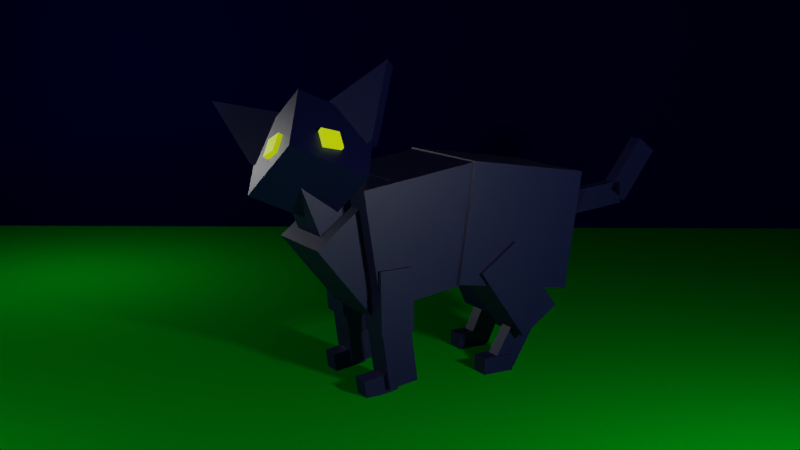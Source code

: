 # Source: cubecat.blend  (saved by Blender 3.0.42; exported with 4.5.12 LTS)
import bpy
from mathutils import Matrix  # noqa: F401  (used for matrix-valued properties, if any)

bpy.ops.wm.read_factory_settings(use_empty=True)
scene = bpy.context.scene
scene.name = 'Scene'

# ---- collections
col_collection = bpy.data.collections.new('Collection'); scene.collection.children.link(col_collection)
col_light = bpy.data.collections.new('Light'); scene.collection.children.link(col_light)
col_cat = bpy.data.collections.new('Cat'); scene.collection.children.link(col_cat)

# ---- materials (node trees are filled in below, after node groups)
mat_ground = bpy.data.materials.new('Ground')
mat_ground.use_transparent_shadow = False
mat_background = bpy.data.materials.new('Background')
mat_background.use_transparent_shadow = False
mat_fur = bpy.data.materials.new('Fur')
mat_fur.use_transparent_shadow = False
mat_eye = bpy.data.materials.new('Eye')
mat_eye.use_transparent_shadow = False

# ---- material node trees
mat_ground.use_nodes = True; mat_ground.node_tree.nodes.clear()
_N = mat_ground.node_tree.nodes; _L = mat_ground.node_tree.links
n0 = _N.new('ShaderNodeBsdfPrincipled'); n0.name = 'Principled BSDF'; n0.location = (10, 300)
n0.distribution = 'GGX'
n0.subsurface_method = 'RANDOM_WALK_SKIN'
n0.inputs[0].default_value = (0.0, 0.2462, 0.004555, 1.0)
n0.inputs[2].default_value = 0.5039
n0.inputs[3].default_value = 1.45
n0.inputs[13].default_value = 0.0
n0.inputs[27].default_value = (0.0, 0.0, 0.0, 1.0)
n0.inputs[28].default_value = 1.0
n1 = _N.new('ShaderNodeOutputMaterial'); n1.name = 'Material Output'; n1.location = (300, 300)
_L.new(n0.outputs[0], n1.inputs[0])
n1.is_active_output = True
mat_background.use_nodes = True; mat_background.node_tree.nodes.clear()
_N = mat_background.node_tree.nodes; _L = mat_background.node_tree.links
n0 = _N.new('ShaderNodeBsdfPrincipled'); n0.name = 'Principled BSDF'; n0.location = (10, 300)
n0.distribution = 'GGX'
n0.subsurface_method = 'RANDOM_WALK_SKIN'
n0.inputs[0].default_value = (0.0, 0.000299, 0.0291, 1.0)
n0.inputs[2].default_value = 1.0
n0.inputs[3].default_value = 1.45
n0.inputs[13].default_value = 0.0
n0.inputs[27].default_value = (0.0, 0.0, 0.0, 1.0)
n0.inputs[28].default_value = 1.0
n1 = _N.new('ShaderNodeOutputMaterial'); n1.name = 'Material Output'; n1.location = (300, 300)
_L.new(n0.outputs[0], n1.inputs[0])
n1.is_active_output = True
mat_fur.use_nodes = True; mat_fur.node_tree.nodes.clear()
_N = mat_fur.node_tree.nodes; _L = mat_fur.node_tree.links
n0 = _N.new('ShaderNodeBsdfPrincipled'); n0.name = 'Principled BSDF'; n0.location = (10, 300)
n0.distribution = 'GGX'
n0.subsurface_method = 'RANDOM_WALK_SKIN'
n0.inputs[0].default_value = (0.0, 0.001693, 0.03965, 1.0)
n0.inputs[3].default_value = 1.45
n0.inputs[27].default_value = (0.0, 0.0, 0.0, 1.0)
n0.inputs[28].default_value = 1.0
n1 = _N.new('ShaderNodeOutputMaterial'); n1.name = 'Material Output'; n1.location = (300, 300)
_L.new(n0.outputs[0], n1.inputs[0])
n1.is_active_output = True
mat_eye.use_nodes = True; mat_eye.node_tree.nodes.clear()
_N = mat_eye.node_tree.nodes; _L = mat_eye.node_tree.links
n0 = _N.new('ShaderNodeBsdfPrincipled'); n0.name = 'Principled BSDF'; n0.location = (10, 300)
n0.distribution = 'GGX'
n0.subsurface_method = 'RANDOM_WALK_SKIN'
n0.inputs[0].default_value = (0.561, 0.8, 0.0, 1.0)
n0.inputs[3].default_value = 1.45
n0.inputs[27].default_value = (0.4072, 0.5488, 0.0, 1.0)
n0.inputs[28].default_value = 1.0
n1 = _N.new('ShaderNodeOutputMaterial'); n1.name = 'Material Output'; n1.location = (300, 300)
_L.new(n0.outputs[0], n1.inputs[0])
n1.is_active_output = True

# ---- world
world_world = bpy.data.worlds.new('World'); scene.world = world_world
world_world.use_nodes = True; world_world.node_tree.nodes.clear()
_N = world_world.node_tree.nodes; _L = world_world.node_tree.links
n0 = _N.new('ShaderNodeOutputWorld'); n0.name = 'World Output'; n0.location = (300, 300)
n1 = _N.new('ShaderNodeBackground'); n1.name = 'Background'; n1.location = (10, 300)
n1.inputs[0].default_value = (0.0, 0.001537, 0.02539, 1.0)
_L.new(n1.outputs[0], n0.inputs[0])
n0.is_active_output = True
world_world.color = (0.05088, 0.05088, 0.05088)
world_world.use_sun_shadow = False
world_world.sun_shadow_jitter_overblur = 0.0

# ---- cameras
cam_camera = bpy.data.cameras.new('Camera')
cam_camera.clip_end = 100.0
cam_camera.ortho_scale = 7.314

# ---- lights
light_point = bpy.data.lights.new('Point', 'POINT')
light_point.transmission_factor = 0.0
light_point.energy = 500.0
light_point.shadow_soft_size = 0.25
light_point.shadow_maximum_resolution = 0.006
light_point.use_absolute_resolution = True
light_point_001 = bpy.data.lights.new('Point.001', 'POINT')
light_point_001.transmission_factor = 0.0
light_point_001.use_shadow = False
light_point_001.energy = 200.0
light_point_001.shadow_soft_size = 0.25
light_point_001.shadow_maximum_resolution = 0.006
light_point_001.use_absolute_resolution = True
light_point_002 = bpy.data.lights.new('Point.002', 'POINT')
light_point_002.transmission_factor = 0.0
light_point_002.use_shadow = False
light_point_002.energy = 100.0
light_point_002.shadow_soft_size = 0.25
light_point_002.shadow_maximum_resolution = 0.006
light_point_002.use_absolute_resolution = True

# ---- meshes
me_plane_002 = bpy.data.meshes.new('Plane.002')
me_plane_002.from_pydata([(-1.0, -1.0, 0.0), (1.0, -1.0, 0.0), (-1.0, 1.0, 0.0), (1.0, 1.0, 0.0)], [], [(0, 1, 3, 2)])
_uv = me_plane_002.uv_layers.new(name='UVMap')
_uv.uv.foreach_set('vector', [0.0, 0.0, 1.0, 0.0, 1.0, 1.0, 0.0, 1.0])
me_plane_002.materials.append(mat_ground)
me_plane_002.use_remesh_fix_poles = True
me_plane_002.use_remesh_preserve_attributes = False
me_plane_002.update()
me_plane_003 = bpy.data.meshes.new('Plane.003')
me_plane_003.from_pydata([(-1.0, -1.0, 0.0), (1.0, -1.0, 0.0), (-1.0, 1.0, 0.0), (1.0, 1.0, 0.0)], [], [(0, 1, 3, 2)])
_uv = me_plane_003.uv_layers.new(name='UVMap')
_uv.uv.foreach_set('vector', [0.0, 0.0, 1.0, 0.0, 1.0, 1.0, 0.0, 1.0])
me_plane_003.materials.append(mat_background)
me_plane_003.use_remesh_fix_poles = True
me_plane_003.use_remesh_preserve_attributes = False
me_plane_003.update()
me_cube_005 = bpy.data.meshes.new('Cube.005')
me_cube_005.from_pydata([(-1.0, -1.0, -1.0), (-1.0, -1.0, 1.0), (-1.0, 1.0, -1.0), (-1.0, 1.0, 1.0), (1.0, -1.0, -1.0), (1.0, -1.0, 1.0), (1.0, 1.0, -1.0), (1.0, 1.0, 1.0)], [], [(0, 1, 3, 2), (2, 3, 7, 6), (6, 7, 5, 4), (4, 5, 1, 0), (2, 6, 4, 0), (7, 3, 1, 5)])
_uv = me_cube_005.uv_layers.new(name='UVMap')
_uv.uv.foreach_set('vector', [0.375, 0.0, 0.625, 0.0, 0.625, 0.25, 0.375, 0.25, 0.375, 0.25, 0.625, 0.25, 0.625, 0.5, 0.375, 0.5, 0.375, 0.5, 0.625, 0.5, 0.625, 0.75, 0.375, 0.75, 0.375, 0.75, 0.625, 0.75, 0.625, 1.0, 0.375, 1.0, 0.125, 0.5, 0.375, 0.5, 0.375, 0.75, 0.125, 0.75, 0.625, 0.5, 0.875, 0.5, 0.875, 0.75, 0.625, 0.75])
me_cube_005.materials.append(mat_fur)
me_cube_005.use_remesh_fix_poles = True
me_cube_005.use_remesh_preserve_attributes = False
me_cube_005.update()
me_cube_006 = bpy.data.meshes.new('Cube.006')
me_cube_006.from_pydata([(-1.0, -1.0, -1.0), (-1.0, -1.0, 1.0), (-1.0, 1.0, -1.0), (-1.0, 1.0, 1.0), (1.0, -1.0, -1.0), (1.0, -1.0, 1.0), (1.0, 1.0, -1.0), (1.0, 1.0, 1.0)], [], [(0, 1, 3, 2), (2, 3, 7, 6), (6, 7, 5, 4), (4, 5, 1, 0), (2, 6, 4, 0), (7, 3, 1, 5)])
_uv = me_cube_006.uv_layers.new(name='UVMap')
_uv.uv.foreach_set('vector', [0.375, 0.0, 0.625, 0.0, 0.625, 0.25, 0.375, 0.25, 0.375, 0.25, 0.625, 0.25, 0.625, 0.5, 0.375, 0.5, 0.375, 0.5, 0.625, 0.5, 0.625, 0.75, 0.375, 0.75, 0.375, 0.75, 0.625, 0.75, 0.625, 1.0, 0.375, 1.0, 0.125, 0.5, 0.375, 0.5, 0.375, 0.75, 0.125, 0.75, 0.625, 0.5, 0.875, 0.5, 0.875, 0.75, 0.625, 0.75])
me_cube_006.materials.append(mat_fur)
me_cube_006.use_remesh_fix_poles = True
me_cube_006.use_remesh_preserve_attributes = False
me_cube_006.update()
me_cube_007 = bpy.data.meshes.new('Cube.007')
me_cube_007.from_pydata([(-1.0, -1.0, -1.0), (-1.0, -1.0, 1.0), (-1.0, 1.0, -1.0), (-1.0, 1.0, 1.0), (1.0, -1.0, -1.0), (1.0, -1.0, 1.0), (1.0, 1.0, -1.0), (1.0, 1.0, 1.0)], [], [(0, 1, 3, 2), (2, 3, 7, 6), (6, 7, 5, 4), (4, 5, 1, 0), (2, 6, 4, 0), (7, 3, 1, 5)])
_uv = me_cube_007.uv_layers.new(name='UVMap')
_uv.uv.foreach_set('vector', [0.375, 0.0, 0.625, 0.0, 0.625, 0.25, 0.375, 0.25, 0.375, 0.25, 0.625, 0.25, 0.625, 0.5, 0.375, 0.5, 0.375, 0.5, 0.625, 0.5, 0.625, 0.75, 0.375, 0.75, 0.375, 0.75, 0.625, 0.75, 0.625, 1.0, 0.375, 1.0, 0.125, 0.5, 0.375, 0.5, 0.375, 0.75, 0.125, 0.75, 0.625, 0.5, 0.875, 0.5, 0.875, 0.75, 0.625, 0.75])
me_cube_007.materials.append(mat_fur)
me_cube_007.use_remesh_fix_poles = True
me_cube_007.use_remesh_preserve_attributes = False
me_cube_007.update()
me_cube_012 = bpy.data.meshes.new('Cube.012')
me_cube_012.from_pydata([(-1.0, -1.0, -1.0), (-1.0, -1.0, 1.0), (-1.0, 1.0, -1.0), (-1.0, 1.0, 1.0), (1.0, -1.0, -1.0), (1.0, -1.0, 1.0), (1.0, 1.0, -1.0), (1.0, 1.0, 1.0)], [], [(0, 1, 3, 2), (2, 3, 7, 6), (6, 7, 5, 4), (4, 5, 1, 0), (2, 6, 4, 0), (7, 3, 1, 5)])
_uv = me_cube_012.uv_layers.new(name='UVMap')
_uv.uv.foreach_set('vector', [0.375, 0.0, 0.625, 0.0, 0.625, 0.25, 0.375, 0.25, 0.375, 0.25, 0.625, 0.25, 0.625, 0.5, 0.375, 0.5, 0.375, 0.5, 0.625, 0.5, 0.625, 0.75, 0.375, 0.75, 0.375, 0.75, 0.625, 0.75, 0.625, 1.0, 0.375, 1.0, 0.125, 0.5, 0.375, 0.5, 0.375, 0.75, 0.125, 0.75, 0.625, 0.5, 0.875, 0.5, 0.875, 0.75, 0.625, 0.75])
me_cube_012.materials.append(mat_fur)
me_cube_012.use_remesh_fix_poles = True
me_cube_012.use_remesh_preserve_attributes = False
me_cube_012.update()
me_cube_013 = bpy.data.meshes.new('Cube.013')
me_cube_013.from_pydata([(-1.0, -1.0, -1.0), (-1.0, -1.0, 1.0), (-1.0, 1.0, -1.0), (-1.0, 1.0, 1.0), (1.0, -1.0, -1.0), (1.0, -1.0, 1.0), (1.0, 1.0, -1.0), (1.0, 1.0, 1.0)], [], [(0, 1, 3, 2), (2, 3, 7, 6), (6, 7, 5, 4), (4, 5, 1, 0), (2, 6, 4, 0), (7, 3, 1, 5)])
_uv = me_cube_013.uv_layers.new(name='UVMap')
_uv.uv.foreach_set('vector', [0.375, 0.0, 0.625, 0.0, 0.625, 0.25, 0.375, 0.25, 0.375, 0.25, 0.625, 0.25, 0.625, 0.5, 0.375, 0.5, 0.375, 0.5, 0.625, 0.5, 0.625, 0.75, 0.375, 0.75, 0.375, 0.75, 0.625, 0.75, 0.625, 1.0, 0.375, 1.0, 0.125, 0.5, 0.375, 0.5, 0.375, 0.75, 0.125, 0.75, 0.625, 0.5, 0.875, 0.5, 0.875, 0.75, 0.625, 0.75])
me_cube_013.materials.append(mat_fur)
me_cube_013.use_remesh_fix_poles = True
me_cube_013.use_remesh_preserve_attributes = False
me_cube_013.update()
me_cube_014 = bpy.data.meshes.new('Cube.014')
me_cube_014.from_pydata([(-1.0, -1.0, -1.0), (-1.0, -1.0, 1.0), (-1.0, 1.0, -1.0), (-1.0, 1.0, 1.0), (1.0, -1.0, -1.0), (1.0, -1.0, 1.0), (1.0, 1.0, -1.0), (1.0, 1.0, 1.0)], [], [(0, 1, 3, 2), (2, 3, 7, 6), (6, 7, 5, 4), (4, 5, 1, 0), (2, 6, 4, 0), (7, 3, 1, 5)])
_uv = me_cube_014.uv_layers.new(name='UVMap')
_uv.uv.foreach_set('vector', [0.375, 0.0, 0.625, 0.0, 0.625, 0.25, 0.375, 0.25, 0.375, 0.25, 0.625, 0.25, 0.625, 0.5, 0.375, 0.5, 0.375, 0.5, 0.625, 0.5, 0.625, 0.75, 0.375, 0.75, 0.375, 0.75, 0.625, 0.75, 0.625, 1.0, 0.375, 1.0, 0.125, 0.5, 0.375, 0.5, 0.375, 0.75, 0.125, 0.75, 0.625, 0.5, 0.875, 0.5, 0.875, 0.75, 0.625, 0.75])
me_cube_014.materials.append(mat_fur)
me_cube_014.use_remesh_fix_poles = True
me_cube_014.use_remesh_preserve_attributes = False
me_cube_014.update()
me_cube_015 = bpy.data.meshes.new('Cube.015')
me_cube_015.from_pydata([(-1.0, -1.0, -1.0), (-1.0, -1.0, 1.0), (-1.0, 1.0, -1.0), (-1.0, 1.0, 1.0), (1.0, -1.0, -1.0), (1.0, -1.0, 1.0), (1.0, 1.0, -1.0), (1.0, 1.0, 1.0)], [], [(0, 1, 3, 2), (2, 3, 7, 6), (6, 7, 5, 4), (4, 5, 1, 0), (2, 6, 4, 0), (7, 3, 1, 5)])
_uv = me_cube_015.uv_layers.new(name='UVMap')
_uv.uv.foreach_set('vector', [0.375, 0.0, 0.625, 0.0, 0.625, 0.25, 0.375, 0.25, 0.375, 0.25, 0.625, 0.25, 0.625, 0.5, 0.375, 0.5, 0.375, 0.5, 0.625, 0.5, 0.625, 0.75, 0.375, 0.75, 0.375, 0.75, 0.625, 0.75, 0.625, 1.0, 0.375, 1.0, 0.125, 0.5, 0.375, 0.5, 0.375, 0.75, 0.125, 0.75, 0.625, 0.5, 0.875, 0.5, 0.875, 0.75, 0.625, 0.75])
me_cube_015.materials.append(mat_fur)
me_cube_015.use_remesh_fix_poles = True
me_cube_015.use_remesh_preserve_attributes = False
me_cube_015.update()
me_cube_016 = bpy.data.meshes.new('Cube.016')
me_cube_016.from_pydata([(-1.0, -1.0, -1.0), (-1.0, -1.0, 1.0), (-1.0, 1.0, -1.0), (-1.0, 1.0, 1.0), (1.0, -1.0, -1.0), (1.0, -1.0, 1.0), (1.0, 1.0, -1.0), (1.0, 1.0, 1.0)], [], [(0, 1, 3, 2), (2, 3, 7, 6), (6, 7, 5, 4), (4, 5, 1, 0), (2, 6, 4, 0), (7, 3, 1, 5)])
_uv = me_cube_016.uv_layers.new(name='UVMap')
_uv.uv.foreach_set('vector', [0.375, 0.0, 0.625, 0.0, 0.625, 0.25, 0.375, 0.25, 0.375, 0.25, 0.625, 0.25, 0.625, 0.5, 0.375, 0.5, 0.375, 0.5, 0.625, 0.5, 0.625, 0.75, 0.375, 0.75, 0.375, 0.75, 0.625, 0.75, 0.625, 1.0, 0.375, 1.0, 0.125, 0.5, 0.375, 0.5, 0.375, 0.75, 0.125, 0.75, 0.625, 0.5, 0.875, 0.5, 0.875, 0.75, 0.625, 0.75])
me_cube_016.materials.append(mat_fur)
me_cube_016.use_remesh_fix_poles = True
me_cube_016.use_remesh_preserve_attributes = False
me_cube_016.update()
me_cube_017 = bpy.data.meshes.new('Cube.017')
me_cube_017.from_pydata([(-1.0, -1.0, -1.0), (-1.0, -1.0, 1.0), (-1.0, 1.0, -1.0), (-1.0, 1.0, 1.0), (1.0, -1.0, -1.0), (1.0, -1.0, 1.0), (1.0, 1.0, -1.0), (1.0, 1.0, 1.0)], [], [(0, 1, 3, 2), (2, 3, 7, 6), (6, 7, 5, 4), (4, 5, 1, 0), (2, 6, 4, 0), (7, 3, 1, 5)])
_uv = me_cube_017.uv_layers.new(name='UVMap')
_uv.uv.foreach_set('vector', [0.375, 0.0, 0.625, 0.0, 0.625, 0.25, 0.375, 0.25, 0.375, 0.25, 0.625, 0.25, 0.625, 0.5, 0.375, 0.5, 0.375, 0.5, 0.625, 0.5, 0.625, 0.75, 0.375, 0.75, 0.375, 0.75, 0.625, 0.75, 0.625, 1.0, 0.375, 1.0, 0.125, 0.5, 0.375, 0.5, 0.375, 0.75, 0.125, 0.75, 0.625, 0.5, 0.875, 0.5, 0.875, 0.75, 0.625, 0.75])
me_cube_017.materials.append(mat_fur)
me_cube_017.use_remesh_fix_poles = True
me_cube_017.use_remesh_preserve_attributes = False
me_cube_017.update()
me_cube_021 = bpy.data.meshes.new('Cube.021')
me_cube_021.from_pydata([(-1.0, -1.0, -1.0), (-1.0, -1.0, 1.0), (-1.0, 1.0, -1.0), (-1.0, 1.0, 1.0), (1.0, -1.0, -1.0), (1.0, -1.0, 1.0), (1.0, 1.0, -1.0), (1.0, 1.0, 1.0)], [], [(0, 1, 3, 2), (2, 3, 7, 6), (6, 7, 5, 4), (4, 5, 1, 0), (2, 6, 4, 0), (7, 3, 1, 5)])
_uv = me_cube_021.uv_layers.new(name='UVMap')
_uv.uv.foreach_set('vector', [0.375, 0.0, 0.625, 0.0, 0.625, 0.25, 0.375, 0.25, 0.375, 0.25, 0.625, 0.25, 0.625, 0.5, 0.375, 0.5, 0.375, 0.5, 0.625, 0.5, 0.625, 0.75, 0.375, 0.75, 0.375, 0.75, 0.625, 0.75, 0.625, 1.0, 0.375, 1.0, 0.125, 0.5, 0.375, 0.5, 0.375, 0.75, 0.125, 0.75, 0.625, 0.5, 0.875, 0.5, 0.875, 0.75, 0.625, 0.75])
me_cube_021.materials.append(mat_fur)
me_cube_021.use_remesh_fix_poles = True
me_cube_021.use_remesh_preserve_attributes = False
me_cube_021.update()
me_cube_022 = bpy.data.meshes.new('Cube.022')
me_cube_022.from_pydata([(-1.0, -1.0, -1.0), (-1.0, -1.0, 1.0), (-1.0, 1.0, -1.0), (-1.0, 1.0, 1.0), (1.0, -1.0, -1.0), (1.0, -1.0, 1.0), (1.0, 1.0, -1.0), (1.0, 1.0, 1.0)], [], [(0, 1, 3, 2), (2, 3, 7, 6), (6, 7, 5, 4), (4, 5, 1, 0), (2, 6, 4, 0), (7, 3, 1, 5)])
_uv = me_cube_022.uv_layers.new(name='UVMap')
_uv.uv.foreach_set('vector', [0.375, 0.0, 0.625, 0.0, 0.625, 0.25, 0.375, 0.25, 0.375, 0.25, 0.625, 0.25, 0.625, 0.5, 0.375, 0.5, 0.375, 0.5, 0.625, 0.5, 0.625, 0.75, 0.375, 0.75, 0.375, 0.75, 0.625, 0.75, 0.625, 1.0, 0.375, 1.0, 0.125, 0.5, 0.375, 0.5, 0.375, 0.75, 0.125, 0.75, 0.625, 0.5, 0.875, 0.5, 0.875, 0.75, 0.625, 0.75])
me_cube_022.materials.append(mat_fur)
me_cube_022.use_remesh_fix_poles = True
me_cube_022.use_remesh_preserve_attributes = False
me_cube_022.update()
me_cube_023 = bpy.data.meshes.new('Cube.023')
me_cube_023.from_pydata([(-1.0, -1.0, -1.0), (-1.0, -1.0, 1.0), (-1.0, 1.0, -1.0), (-1.0, 1.0, 1.0), (1.0, -1.0, -1.0), (1.0, -1.0, 1.0), (1.0, 1.0, -1.0), (1.0, 1.0, 1.0)], [], [(0, 1, 3, 2), (2, 3, 7, 6), (6, 7, 5, 4), (4, 5, 1, 0), (2, 6, 4, 0), (7, 3, 1, 5)])
_uv = me_cube_023.uv_layers.new(name='UVMap')
_uv.uv.foreach_set('vector', [0.375, 0.0, 0.625, 0.0, 0.625, 0.25, 0.375, 0.25, 0.375, 0.25, 0.625, 0.25, 0.625, 0.5, 0.375, 0.5, 0.375, 0.5, 0.625, 0.5, 0.625, 0.75, 0.375, 0.75, 0.375, 0.75, 0.625, 0.75, 0.625, 1.0, 0.375, 1.0, 0.125, 0.5, 0.375, 0.5, 0.375, 0.75, 0.125, 0.75, 0.625, 0.5, 0.875, 0.5, 0.875, 0.75, 0.625, 0.75])
me_cube_023.materials.append(mat_fur)
me_cube_023.use_remesh_fix_poles = True
me_cube_023.use_remesh_preserve_attributes = False
me_cube_023.update()
me_cube_024 = bpy.data.meshes.new('Cube.024')
me_cube_024.from_pydata([(-1.0, -1.0, -1.0), (-1.0, -1.0, 1.0), (-1.0, 1.0, -1.0), (-1.0, 1.0, 1.0), (1.0, -1.0, -1.0), (1.0, -1.0, 1.0), (1.0, 1.0, -1.0), (1.0, 1.0, 1.0)], [], [(0, 1, 3, 2), (2, 3, 7, 6), (6, 7, 5, 4), (4, 5, 1, 0), (2, 6, 4, 0), (7, 3, 1, 5)])
_uv = me_cube_024.uv_layers.new(name='UVMap')
_uv.uv.foreach_set('vector', [0.375, 0.0, 0.625, 0.0, 0.625, 0.25, 0.375, 0.25, 0.375, 0.25, 0.625, 0.25, 0.625, 0.5, 0.375, 0.5, 0.375, 0.5, 0.625, 0.5, 0.625, 0.75, 0.375, 0.75, 0.375, 0.75, 0.625, 0.75, 0.625, 1.0, 0.375, 1.0, 0.125, 0.5, 0.375, 0.5, 0.375, 0.75, 0.125, 0.75, 0.625, 0.5, 0.875, 0.5, 0.875, 0.75, 0.625, 0.75])
me_cube_024.materials.append(mat_fur)
me_cube_024.use_remesh_fix_poles = True
me_cube_024.use_remesh_preserve_attributes = False
me_cube_024.update()
me_cube_025 = bpy.data.meshes.new('Cube.025')
me_cube_025.from_pydata([(-1.0, -1.0, -1.0), (-1.0, -1.0, 1.0), (-1.0, 1.0, -1.0), (-1.0, 1.0, 1.0), (1.0, -1.0, -1.0), (1.0, -1.0, 1.0), (1.0, 1.0, -1.0), (1.0, 1.0, 1.0)], [], [(0, 1, 3, 2), (2, 3, 7, 6), (6, 7, 5, 4), (4, 5, 1, 0), (2, 6, 4, 0), (7, 3, 1, 5)])
_uv = me_cube_025.uv_layers.new(name='UVMap')
_uv.uv.foreach_set('vector', [0.375, 0.0, 0.625, 0.0, 0.625, 0.25, 0.375, 0.25, 0.375, 0.25, 0.625, 0.25, 0.625, 0.5, 0.375, 0.5, 0.375, 0.5, 0.625, 0.5, 0.625, 0.75, 0.375, 0.75, 0.375, 0.75, 0.625, 0.75, 0.625, 1.0, 0.375, 1.0, 0.125, 0.5, 0.375, 0.5, 0.375, 0.75, 0.125, 0.75, 0.625, 0.5, 0.875, 0.5, 0.875, 0.75, 0.625, 0.75])
me_cube_025.materials.append(mat_fur)
me_cube_025.use_remesh_fix_poles = True
me_cube_025.use_remesh_preserve_attributes = False
me_cube_025.update()
me_cube_026 = bpy.data.meshes.new('Cube.026')
me_cube_026.from_pydata([(-1.0, -1.0, -1.0), (-1.0, -1.0, 1.0), (-1.0, 1.0, -1.0), (-1.0, 1.0, 1.0), (1.0, -1.0, -1.0), (1.0, -1.0, 1.0), (1.0, 1.0, -1.0), (1.0, 1.0, 1.0)], [], [(0, 1, 3, 2), (2, 3, 7, 6), (6, 7, 5, 4), (4, 5, 1, 0), (2, 6, 4, 0), (7, 3, 1, 5)])
_uv = me_cube_026.uv_layers.new(name='UVMap')
_uv.uv.foreach_set('vector', [0.375, 0.0, 0.625, 0.0, 0.625, 0.25, 0.375, 0.25, 0.375, 0.25, 0.625, 0.25, 0.625, 0.5, 0.375, 0.5, 0.375, 0.5, 0.625, 0.5, 0.625, 0.75, 0.375, 0.75, 0.375, 0.75, 0.625, 0.75, 0.625, 1.0, 0.375, 1.0, 0.125, 0.5, 0.375, 0.5, 0.375, 0.75, 0.125, 0.75, 0.625, 0.5, 0.875, 0.5, 0.875, 0.75, 0.625, 0.75])
me_cube_026.materials.append(mat_fur)
me_cube_026.use_remesh_fix_poles = True
me_cube_026.use_remesh_preserve_attributes = False
me_cube_026.update()
me_cube_027 = bpy.data.meshes.new('Cube.027')
me_cube_027.from_pydata([(-1.0, -1.0, -1.0), (-1.0, -1.0, 1.0), (-1.0, 1.0, -1.0), (-1.0, 1.0, 1.0), (1.0, -1.0, -1.0), (1.0, -1.0, 1.0), (1.0, 1.0, -1.0), (1.0, 1.0, 1.0)], [], [(0, 1, 3, 2), (2, 3, 7, 6), (6, 7, 5, 4), (4, 5, 1, 0), (2, 6, 4, 0), (7, 3, 1, 5)])
_uv = me_cube_027.uv_layers.new(name='UVMap')
_uv.uv.foreach_set('vector', [0.375, 0.0, 0.625, 0.0, 0.625, 0.25, 0.375, 0.25, 0.375, 0.25, 0.625, 0.25, 0.625, 0.5, 0.375, 0.5, 0.375, 0.5, 0.625, 0.5, 0.625, 0.75, 0.375, 0.75, 0.375, 0.75, 0.625, 0.75, 0.625, 1.0, 0.375, 1.0, 0.125, 0.5, 0.375, 0.5, 0.375, 0.75, 0.125, 0.75, 0.625, 0.5, 0.875, 0.5, 0.875, 0.75, 0.625, 0.75])
me_cube_027.materials.append(mat_fur)
me_cube_027.use_remesh_fix_poles = True
me_cube_027.use_remesh_preserve_attributes = False
me_cube_027.update()
me_cube_028 = bpy.data.meshes.new('Cube.028')
me_cube_028.from_pydata([(-1.0, -1.0, -1.0), (-1.0, -1.0, 1.0), (-1.0, 1.0, -1.0), (-1.0, 1.0, 1.0), (1.0, -1.0, -1.0), (1.0, -1.0, 1.0), (1.0, 1.0, -1.0), (1.0, 1.0, 1.0)], [], [(0, 1, 3, 2), (2, 3, 7, 6), (6, 7, 5, 4), (4, 5, 1, 0), (2, 6, 4, 0), (7, 3, 1, 5)])
_uv = me_cube_028.uv_layers.new(name='UVMap')
_uv.uv.foreach_set('vector', [0.375, 0.0, 0.625, 0.0, 0.625, 0.25, 0.375, 0.25, 0.375, 0.25, 0.625, 0.25, 0.625, 0.5, 0.375, 0.5, 0.375, 0.5, 0.625, 0.5, 0.625, 0.75, 0.375, 0.75, 0.375, 0.75, 0.625, 0.75, 0.625, 1.0, 0.375, 1.0, 0.125, 0.5, 0.375, 0.5, 0.375, 0.75, 0.125, 0.75, 0.625, 0.5, 0.875, 0.5, 0.875, 0.75, 0.625, 0.75])
me_cube_028.materials.append(mat_fur)
me_cube_028.use_remesh_fix_poles = True
me_cube_028.use_remesh_preserve_attributes = False
me_cube_028.update()
me_cube_029 = bpy.data.meshes.new('Cube.029')
me_cube_029.from_pydata([(-1.0, -1.0, -1.0), (-1.0, -1.0, 1.0), (-1.0, 1.0, -1.0), (-1.0, 1.0, 1.0), (1.0, -1.0, -1.0), (1.0, -1.0, 1.0), (1.0, 1.0, -1.0), (1.0, 1.0, 1.0)], [], [(0, 1, 3, 2), (2, 3, 7, 6), (6, 7, 5, 4), (4, 5, 1, 0), (2, 6, 4, 0), (7, 3, 1, 5)])
_uv = me_cube_029.uv_layers.new(name='UVMap')
_uv.uv.foreach_set('vector', [0.375, 0.0, 0.625, 0.0, 0.625, 0.25, 0.375, 0.25, 0.375, 0.25, 0.625, 0.25, 0.625, 0.5, 0.375, 0.5, 0.375, 0.5, 0.625, 0.5, 0.625, 0.75, 0.375, 0.75, 0.375, 0.75, 0.625, 0.75, 0.625, 1.0, 0.375, 1.0, 0.125, 0.5, 0.375, 0.5, 0.375, 0.75, 0.125, 0.75, 0.625, 0.5, 0.875, 0.5, 0.875, 0.75, 0.625, 0.75])
me_cube_029.materials.append(mat_fur)
me_cube_029.use_remesh_fix_poles = True
me_cube_029.use_remesh_preserve_attributes = False
me_cube_029.update()
me_cube_030 = bpy.data.meshes.new('Cube.030')
me_cube_030.from_pydata([(-1.0, -1.0, -1.0), (-1.0, -1.0, 1.0), (-1.0, 1.0, -1.0), (-1.0, 1.0, 1.0), (1.0, -1.0, -1.0), (1.0, -1.0, 1.0), (1.0, 1.0, -1.0), (1.0, 1.0, 1.0)], [], [(0, 1, 3, 2), (2, 3, 7, 6), (6, 7, 5, 4), (4, 5, 1, 0), (2, 6, 4, 0), (7, 3, 1, 5)])
_uv = me_cube_030.uv_layers.new(name='UVMap')
_uv.uv.foreach_set('vector', [0.375, 0.0, 0.625, 0.0, 0.625, 0.25, 0.375, 0.25, 0.375, 0.25, 0.625, 0.25, 0.625, 0.5, 0.375, 0.5, 0.375, 0.5, 0.625, 0.5, 0.625, 0.75, 0.375, 0.75, 0.375, 0.75, 0.625, 0.75, 0.625, 1.0, 0.375, 1.0, 0.125, 0.5, 0.375, 0.5, 0.375, 0.75, 0.125, 0.75, 0.625, 0.5, 0.875, 0.5, 0.875, 0.75, 0.625, 0.75])
me_cube_030.materials.append(mat_fur)
me_cube_030.use_remesh_fix_poles = True
me_cube_030.use_remesh_preserve_attributes = False
me_cube_030.update()
me_cube_039 = bpy.data.meshes.new('Cube.039')
me_cube_039.from_pydata([(0.00497, 1.175, -0.06161), (0.006606, 0.3334, -1.128), (-0.9612, 0.4244, 0.5287), (-0.9596, -0.4168, -0.5377), (0.9596, 0.4168, 0.5377), (0.9612, -0.4244, -0.5287), (-0.006606, -0.3334, 1.128), (-0.00497, -1.175, 0.06161)], [], [(0, 1, 3, 2), (2, 3, 7, 6), (6, 7, 5, 4), (4, 5, 1, 0), (2, 6, 4, 0), (7, 3, 1, 5)])
_uv = me_cube_039.uv_layers.new(name='UVMap')
_uv.uv.foreach_set('vector', [0.375, 0.0, 0.625, 0.0, 0.625, 0.25, 0.375, 0.25, 0.375, 0.25, 0.625, 0.25, 0.625, 0.5, 0.375, 0.5, 0.375, 0.5, 0.625, 0.5, 0.625, 0.75, 0.375, 0.75, 0.375, 0.75, 0.625, 0.75, 0.625, 1.0, 0.375, 1.0, 0.125, 0.5, 0.375, 0.5, 0.375, 0.75, 0.125, 0.75, 0.625, 0.5, 0.875, 0.5, 0.875, 0.75, 0.625, 0.75])
me_cube_039.materials.append(mat_fur)
me_cube_039.use_remesh_fix_poles = True
me_cube_039.use_remesh_preserve_attributes = False
me_cube_039.update()
me_cube_041 = bpy.data.meshes.new('Cube.041')
me_cube_041.from_pydata([(-1.0, -1.0, -1.0), (-1.0, -1.0, 1.0), (-1.0, 1.0, -1.0), (-1.0, 1.0, 1.0), (1.0, -1.0, -1.0), (1.0, -1.0, 1.0), (1.0, 1.0, -1.0), (1.0, 1.0, 1.0)], [], [(0, 1, 3, 2), (2, 3, 7, 6), (6, 7, 5, 4), (4, 5, 1, 0), (2, 6, 4, 0), (7, 3, 1, 5)])
_uv = me_cube_041.uv_layers.new(name='UVMap')
_uv.uv.foreach_set('vector', [0.375, 0.0, 0.625, 0.0, 0.625, 0.25, 0.375, 0.25, 0.375, 0.25, 0.625, 0.25, 0.625, 0.5, 0.375, 0.5, 0.375, 0.5, 0.625, 0.5, 0.625, 0.75, 0.375, 0.75, 0.375, 0.75, 0.625, 0.75, 0.625, 1.0, 0.375, 1.0, 0.125, 0.5, 0.375, 0.5, 0.375, 0.75, 0.125, 0.75, 0.625, 0.5, 0.875, 0.5, 0.875, 0.75, 0.625, 0.75])
me_cube_041.materials.append(mat_eye)
me_cube_041.use_remesh_fix_poles = True
me_cube_041.use_remesh_preserve_attributes = False
me_cube_041.update()
me_cube_042 = bpy.data.meshes.new('Cube.042')
me_cube_042.from_pydata([(-0.2828, -0.2, 0.0), (0.0, -0.2, 0.2828), (-0.2828, 0.2, 0.0), (0.0, 0.2, 0.2828), (0.0, -0.2, -0.2828), (0.2828, -0.2, 0.0), (0.0, 0.2, -0.2828), (0.2828, 0.2, 0.0)], [], [(0, 1, 3, 2), (2, 3, 7, 6), (6, 7, 5, 4), (4, 5, 1, 0), (2, 6, 4, 0), (7, 3, 1, 5)])
_uv = me_cube_042.uv_layers.new(name='UVMap')
_uv.uv.foreach_set('vector', [0.375, 0.0, 0.625, 0.0, 0.625, 0.25, 0.375, 0.25, 0.375, 0.25, 0.625, 0.25, 0.625, 0.5, 0.375, 0.5, 0.375, 0.5, 0.625, 0.5, 0.625, 0.75, 0.375, 0.75, 0.375, 0.75, 0.625, 0.75, 0.625, 1.0, 0.375, 1.0, 0.125, 0.5, 0.375, 0.5, 0.375, 0.75, 0.125, 0.75, 0.625, 0.5, 0.875, 0.5, 0.875, 0.75, 0.625, 0.75])
me_cube_042.materials.append(mat_fur)
me_cube_042.use_remesh_fix_poles = True
me_cube_042.use_remesh_preserve_attributes = False
me_cube_042.update()
me_cube_043 = bpy.data.meshes.new('Cube.043')
me_cube_043.from_pydata([(-0.2828, -0.2, 0.0), (0.0, -0.2, 0.2828), (-0.2828, 0.2, 0.0), (0.0, 0.2, 0.2828), (0.0, -0.2, -0.2828), (0.2828, -0.2, 0.0), (0.0, 0.2, -0.2828), (0.2828, 0.2, 0.0)], [], [(0, 1, 3, 2), (2, 3, 7, 6), (6, 7, 5, 4), (4, 5, 1, 0), (2, 6, 4, 0), (7, 3, 1, 5)])
_uv = me_cube_043.uv_layers.new(name='UVMap')
_uv.uv.foreach_set('vector', [0.375, 0.0, 0.625, 0.0, 0.625, 0.25, 0.375, 0.25, 0.375, 0.25, 0.625, 0.25, 0.625, 0.5, 0.375, 0.5, 0.375, 0.5, 0.625, 0.5, 0.625, 0.75, 0.375, 0.75, 0.375, 0.75, 0.625, 0.75, 0.625, 1.0, 0.375, 1.0, 0.125, 0.5, 0.375, 0.5, 0.375, 0.75, 0.125, 0.75, 0.625, 0.5, 0.875, 0.5, 0.875, 0.75, 0.625, 0.75])
me_cube_043.materials.append(mat_fur)
me_cube_043.use_remesh_fix_poles = True
me_cube_043.use_remesh_preserve_attributes = False
me_cube_043.update()
me_cube_044 = bpy.data.meshes.new('Cube.044')
me_cube_044.from_pydata([(-1.0, -1.0, -1.0), (-1.0, -1.0, 1.0), (-1.0, 1.0, -1.0), (-1.0, 1.0, 1.0), (1.0, -1.0, -1.0), (1.0, -1.0, 1.0), (1.0, 1.0, -1.0), (1.0, 1.0, 1.0)], [], [(0, 1, 3, 2), (2, 3, 7, 6), (6, 7, 5, 4), (4, 5, 1, 0), (2, 6, 4, 0), (7, 3, 1, 5)])
_uv = me_cube_044.uv_layers.new(name='UVMap')
_uv.uv.foreach_set('vector', [0.375, 0.0, 0.625, 0.0, 0.625, 0.25, 0.375, 0.25, 0.375, 0.25, 0.625, 0.25, 0.625, 0.5, 0.375, 0.5, 0.375, 0.5, 0.625, 0.5, 0.625, 0.75, 0.375, 0.75, 0.375, 0.75, 0.625, 0.75, 0.625, 1.0, 0.375, 1.0, 0.125, 0.5, 0.375, 0.5, 0.375, 0.75, 0.125, 0.75, 0.625, 0.5, 0.875, 0.5, 0.875, 0.75, 0.625, 0.75])
me_cube_044.materials.append(mat_eye)
me_cube_044.use_remesh_fix_poles = True
me_cube_044.use_remesh_preserve_attributes = False
me_cube_044.update()

# ---- objects
ob_empty = bpy.data.objects.new('Empty', None)
ob_ground = bpy.data.objects.new('Ground', me_plane_002)
ob_background = bpy.data.objects.new('Background', me_plane_003)
ob_camera = bpy.data.objects.new('Camera', cam_camera)
ob_light_key = bpy.data.objects.new('Light Key', light_point)
ob_light_fill = bpy.data.objects.new('Light Fill', light_point_001)
ob_light_back = bpy.data.objects.new('Light Back', light_point_002)
ob_body_front = bpy.data.objects.new('Body Front', me_cube_005)
ob_body_main = bpy.data.objects.new('Body Main', me_cube_006)
ob_body_back = bpy.data.objects.new('Body Back', me_cube_007)
ob_thigh_front_r = bpy.data.objects.new('Thigh Front R', me_cube_012)
ob_leg_front_r = bpy.data.objects.new('Leg Front R', me_cube_013)
ob_paw_front_r = bpy.data.objects.new('Paw Front R', me_cube_014)
ob_thigh_front__l = bpy.data.objects.new('Thigh Front  L', me_cube_015)
ob_leg_front_l = bpy.data.objects.new('Leg Front L', me_cube_016)
ob_paw_front_l = bpy.data.objects.new('Paw Front L', me_cube_017)
ob_thigh_back_l = bpy.data.objects.new('Thigh Back L', me_cube_021)
ob_leg_back_l = bpy.data.objects.new('Leg Back L', me_cube_022)
ob_paw_back_l = bpy.data.objects.new('Paw Back L', me_cube_023)
ob_thigh_back_r = bpy.data.objects.new('Thigh Back R', me_cube_024)
ob_leg_back_r = bpy.data.objects.new('Leg Back R', me_cube_025)
ob_paw_back_r = bpy.data.objects.new('Paw Back R', me_cube_026)
ob_tail_1 = bpy.data.objects.new('Tail 1', me_cube_027)
ob_tail_2 = bpy.data.objects.new('Tail 2', me_cube_028)
ob_tail_3 = bpy.data.objects.new('Tail 3', me_cube_029)
ob_neck = bpy.data.objects.new('Neck', me_cube_030)
ob_head = bpy.data.objects.new('Head', me_cube_039)
ob_eye_l = bpy.data.objects.new('Eye L', me_cube_041)
ob_ear_r = bpy.data.objects.new('Ear R', me_cube_042)
ob_ear_l = bpy.data.objects.new('Ear L', me_cube_043)
ob_eye_r = bpy.data.objects.new('Eye R', me_cube_044)

# ---- transforms, parenting, visibility, modifiers, constraints
ob_empty.location = (-1.715, -1.043e-07, 0.776)
ob_empty.rotation_euler = (1.571, -0.0, -0.0)
ob_empty.empty_display_type = 'IMAGE'
ob_empty.empty_display_size = 5.0
ob_ground.location = (0.0, 0.0, 0.03737)
ob_ground.scale = (9.767, 9.767, 9.767)
ob_background.location = (2.829, 6.225, 2.538)
ob_background.rotation_euler = (1.571, -0.0, -0.5313)
ob_background.scale = (6.492, 6.492, 6.492)
ob_camera.location = (-5.606, -8.947, 3.514)
ob_camera.rotation_euler = (1.375, 1.177e-06, -0.5115)
ob_camera.lock_rotations_4d = False
ob_camera.empty_display_type = 'ARROWS'
ob_camera.color = (0.0, 0.0, 0.0, 0.0)
ob_camera.display_type = 'WIRE'
ob_camera.lineart.crease_threshold = 0.0
ob_light_key.location = (0.1787, -5.591, 2.69)
ob_light_fill.location = (-6.561, -1.021, 2.69)
ob_light_back.location = (-2.553, 5.335, 2.69)
ob_body_front.location = (-0.9831, 2.397e-08, 1.348)
ob_body_front.rotation_euler = (3.867e-08, -0.6817, -1.09e-07)
ob_body_front.scale = (0.459, 0.3964, 0.459)
ob_body_main.location = (-0.5748, 6.391e-09, 1.479)
ob_body_main.rotation_euler = (1.605e-09, -0.1538, -2.083e-08)
ob_body_main.scale = (-0.5932, -0.5438, -0.5542)
ob_body_back.location = (0.4045, 0.0003853, 1.467)
ob_body_back.rotation_euler = (1.45e-09, 0.1462, 1.979e-08)
ob_body_back.scale = (-0.6144, -0.5823, -0.574)
ob_thigh_front_r.location = (-0.9334, 0.4032, 0.911)
ob_thigh_front_r.rotation_euler = (-0.009186, -0.096, 0.01289)
ob_thigh_front_r.scale = (0.1648, 0.1647, 0.3001)
ob_leg_front_r.location = (-0.8525, 0.3994, 0.3917)
ob_leg_front_r.rotation_euler = (1.323e-09, -0.1397, -1.89e-08)
ob_leg_front_r.scale = (0.1457, 0.1457, 0.2655)
ob_paw_front_r.location = (-0.9714, 0.396, 0.1464)
ob_paw_front_r.rotation_euler = (-1.002e-06, -1.726, 8.569e-07)
ob_paw_front_r.scale = (0.08844, 0.0884, 0.1611)
ob_thigh_front__l.location = (-0.9334, -0.4138, 0.911)
ob_thigh_front__l.rotation_euler = (2.671e-11, -0.01994, -2.68e-09)
ob_thigh_front__l.scale = (0.1648, 0.1647, 0.3001)
ob_leg_front_l.location = (-0.8935, -0.4138, 0.3859)
ob_leg_front_l.rotation_euler = (1.323e-09, -0.1397, -1.89e-08)
ob_leg_front_l.scale = (0.1457, 0.1457, 0.2655)
ob_paw_front_l.location = (-1.059, -0.4138, 0.129)
ob_paw_front_l.rotation_euler = (-1.002e-06, -1.726, 8.569e-07)
ob_paw_front_l.scale = (0.08844, 0.0884, 0.1611)
ob_thigh_back_l.location = (0.3604, -0.4018, 0.873)
ob_thigh_back_l.rotation_euler = (3.114e-08, -0.6235, -9.663e-08)
ob_thigh_back_l.scale = (0.226, 0.2259, 0.4117)
ob_leg_back_l.location = (0.4717, -0.4018, 0.3907)
ob_leg_back_l.rotation_euler = (2.171e-08, 0.5338, 7.941e-08)
ob_leg_back_l.scale = (0.1169, 0.07183, 0.3129)
ob_paw_back_l.location = (0.2301, -0.4018, 0.11)
ob_paw_back_l.rotation_euler = (1.991e-05, -1.564, -2.005e-05)
ob_paw_back_l.scale = (0.08844, 0.0884, 0.1611)
ob_thigh_back_r.location = (0.5887, 0.3997, 0.892)
ob_thigh_back_r.rotation_euler = (1.393e-08, -0.4369, -6.274e-08)
ob_thigh_back_r.scale = (0.226, 0.2259, 0.4117)
ob_leg_back_r.location = (0.681, 0.3997, 0.3811)
ob_leg_back_r.rotation_euler = (1.453e-08, 0.4454, 6.414e-08)
ob_leg_back_r.scale = (0.1169, 0.07183, 0.3129)
ob_paw_back_r.location = (0.4584, 0.3997, 0.11)
ob_paw_back_r.rotation_euler = (1.991e-05, -1.564, -2.005e-05)
ob_paw_back_r.scale = (0.08844, 0.0884, 0.1611)
ob_tail_1.location = (1.233, 0.009858, 1.651)
ob_tail_1.rotation_euler = (-4.476e-07, 2.014, -2.829e-07)
ob_tail_1.scale = (0.1169, 0.07183, 0.3129)
ob_tail_2.location = (1.708, 0.009858, 1.561)
ob_tail_2.rotation_euler = (1.176e-06, 1.468, 1.304e-06)
ob_tail_2.scale = (0.1169, 0.07183, 0.3129)
ob_tail_3.location = (2.175, 0.009858, 1.818)
ob_tail_3.rotation_euler = (3.268e-08, 0.6362, 9.924e-08)
ob_tail_3.scale = (0.1169, 0.07183, 0.3129)
ob_neck.location = (-1.294, -0.007643, 1.73)
ob_neck.rotation_euler = (1.04e-08, -0.3814, -5.389e-08)
ob_neck.scale = (0.2973, 0.2371, 0.4191)
ob_head.location = (-1.501, -0.03543, 2.179)
ob_head.rotation_euler = (-0.2524, -0.1645, -0.691)
ob_head.scale = (0.5734, 0.5406, 0.5282)
ob_eye_l.location = (-1.506, -0.3112, 2.305)
ob_eye_l.rotation_euler = (-0.7769, 0.2532, 0.07527)
ob_eye_l.scale = (0.09494, 0.1381, 0.08868)
ob_ear_r.location = (-1.703, 0.3714, 2.284)
ob_ear_r.rotation_euler = (-0.7261, -0.8946, -0.09471)
ob_ear_r.scale = (0.9862, 0.6357, 2.382)
ob_ear_l.location = (-1.148, -0.08157, 2.448)
ob_ear_l.rotation_euler = (-0.3342, 0.501, -0.8757)
ob_ear_l.scale = (0.9862, 0.6357, 2.382)
ob_eye_r.location = (-1.802, -0.1247, 2.265)
ob_eye_r.rotation_euler = (2.582, -0.4253, -1.445)
ob_eye_r.scale = (0.09494, 0.1381, 0.08868)

# ---- collection membership
col_collection.objects.link(ob_empty)
col_collection.objects.link(ob_ground)
col_collection.objects.link(ob_background)
col_light.objects.link(ob_camera)
col_light.objects.link(ob_light_key)
col_light.objects.link(ob_light_fill)
col_light.objects.link(ob_light_back)
col_cat.objects.link(ob_body_front)
col_cat.objects.link(ob_body_main)
col_cat.objects.link(ob_body_back)
col_cat.objects.link(ob_thigh_front_r)
col_cat.objects.link(ob_leg_front_r)
col_cat.objects.link(ob_paw_front_r)
col_cat.objects.link(ob_thigh_front__l)
col_cat.objects.link(ob_leg_front_l)
col_cat.objects.link(ob_paw_front_l)
col_cat.objects.link(ob_thigh_back_l)
col_cat.objects.link(ob_leg_back_l)
col_cat.objects.link(ob_paw_back_l)
col_cat.objects.link(ob_thigh_back_r)
col_cat.objects.link(ob_leg_back_r)
col_cat.objects.link(ob_paw_back_r)
col_cat.objects.link(ob_tail_1)
col_cat.objects.link(ob_tail_2)
col_cat.objects.link(ob_tail_3)
col_cat.objects.link(ob_neck)
col_cat.objects.link(ob_head)
col_cat.objects.link(ob_eye_l)
col_cat.objects.link(ob_ear_r)
col_cat.objects.link(ob_ear_l)
col_cat.objects.link(ob_eye_r)

# ---- scene / render settings (as saved in the file)
scene.camera = ob_camera
scene.frame_start = 1; scene.frame_end = 250; scene.frame_set(1)
scene.render.engine = 'BLENDER_EEVEE_NEXT'
scene.cycles.sampling_pattern = 'TABULATED_SOBOL'
scene.cycles.use_light_tree = False
scene.view_settings.view_transform = 'Filmic'
bpy.context.view_layer.update()
